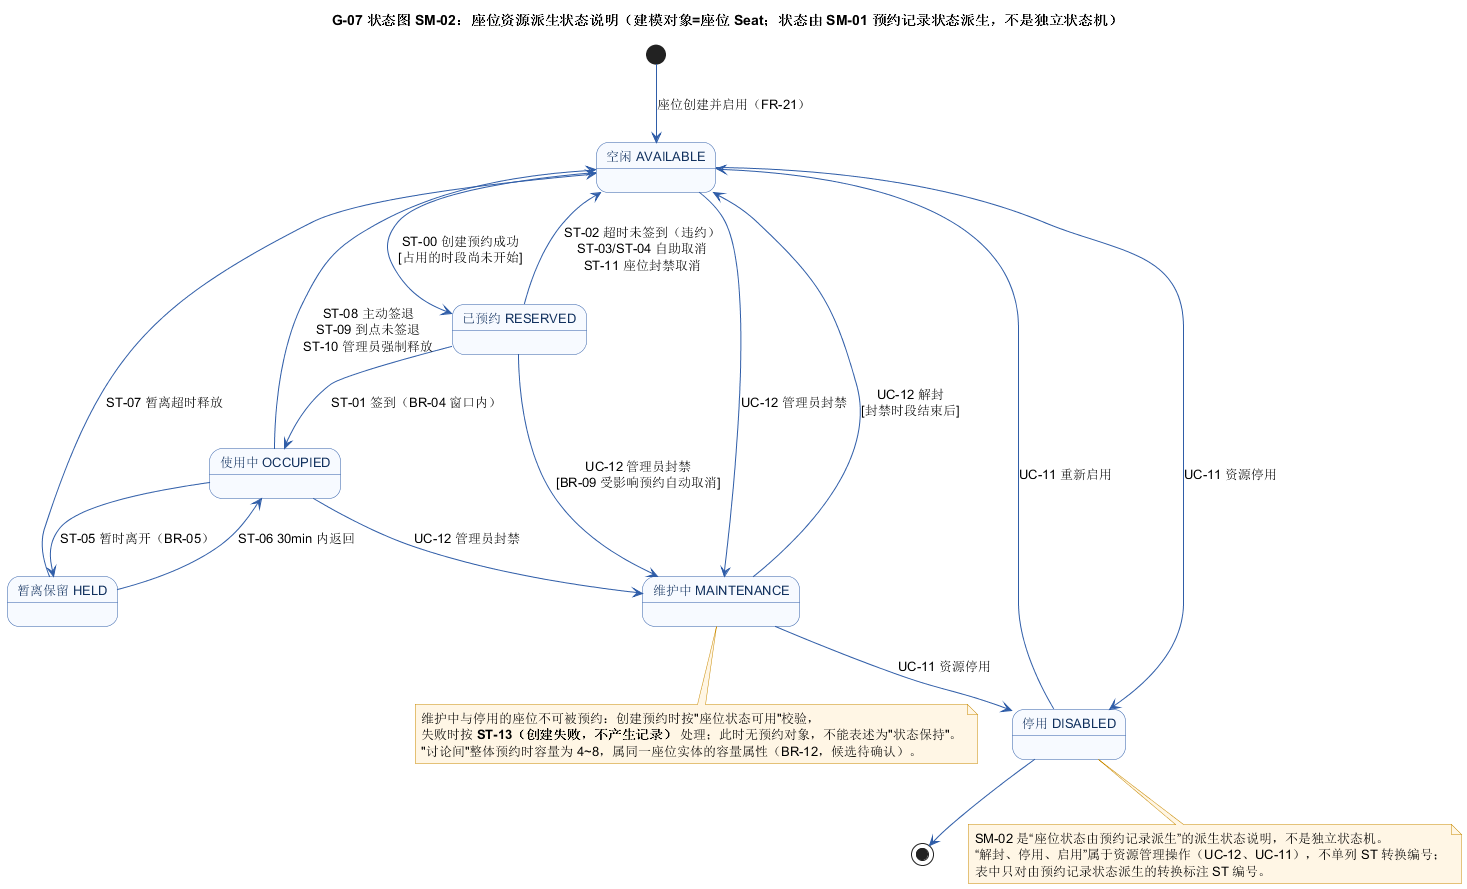

The diagram above was rendered by PlantUML. Its source (embedded in the PNG):
@startuml
title G-07 状态图 SM-02：座位资源派生状态说明（建模对象=座位 Seat；状态由 SM-01 预约记录状态派生，不是独立状态机）

skinparam backgroundColor #FFFFFF
skinparam shadowing false
skinparam state {
  BackgroundColor #F7FAFF
  BorderColor #2F5DA8
  FontColor #10305E
  FontSize 13
}
skinparam ArrowColor #2F5DA8
skinparam noteBackgroundColor #FFF6E5
skinparam noteBorderColor #C98A00

[*] --> AVAILABLE : 座位创建并启用（FR-21）

state "空闲 AVAILABLE" as AVAILABLE
state "已预约 RESERVED" as RESERVED
state "使用中 OCCUPIED" as OCCUPIED
state "暂离保留 HELD" as HELD
state "维护中 MAINTENANCE" as MAINTENANCE
state "停用 DISABLED" as DISABLED

AVAILABLE --> RESERVED : ST-00 创建预约成功\n[占用的时段尚未开始]
RESERVED --> OCCUPIED : ST-01 签到（BR-04 窗口内）
RESERVED --> AVAILABLE : ST-02 超时未签到（违约）\nST-03/ST-04 自助取消\nST-11 座位封禁取消
OCCUPIED --> HELD : ST-05 暂时离开（BR-05）
HELD --> OCCUPIED : ST-06 30min 内返回
HELD --> AVAILABLE : ST-07 暂离超时释放
OCCUPIED --> AVAILABLE : ST-08 主动签退\nST-09 到点未签退\nST-10 管理员强制释放
RESERVED --> MAINTENANCE : UC-12 管理员封禁\n[BR-09 受影响预约自动取消]
OCCUPIED --> MAINTENANCE : UC-12 管理员封禁
AVAILABLE --> MAINTENANCE : UC-12 管理员封禁
MAINTENANCE --> AVAILABLE : UC-12 解封\n[封禁时段结束后]
AVAILABLE --> DISABLED : UC-11 资源停用
MAINTENANCE --> DISABLED : UC-11 资源停用
DISABLED --> AVAILABLE : UC-11 重新启用

DISABLED --> [*]

note bottom of MAINTENANCE
  维护中与停用的座位不可被预约：创建预约时按"座位状态可用"校验，
  失败时按 <b>ST-13（创建失败，不产生记录）</b> 处理；此时无预约对象，不能表述为"状态保持"。
  "讨论间"整体预约时容量为 4~8，属同一座位实体的容量属性（BR-12，候选待确认）。
end note

note bottom of DISABLED
  SM-02 是“座位状态由预约记录派生”的派生状态说明，不是独立状态机。
  “解封、停用、启用”属于资源管理操作（UC-12、UC-11），不单列 ST 转换编号；
  表中只对由预约记录状态派生的转换标注 ST 编号。
end note
@enduml